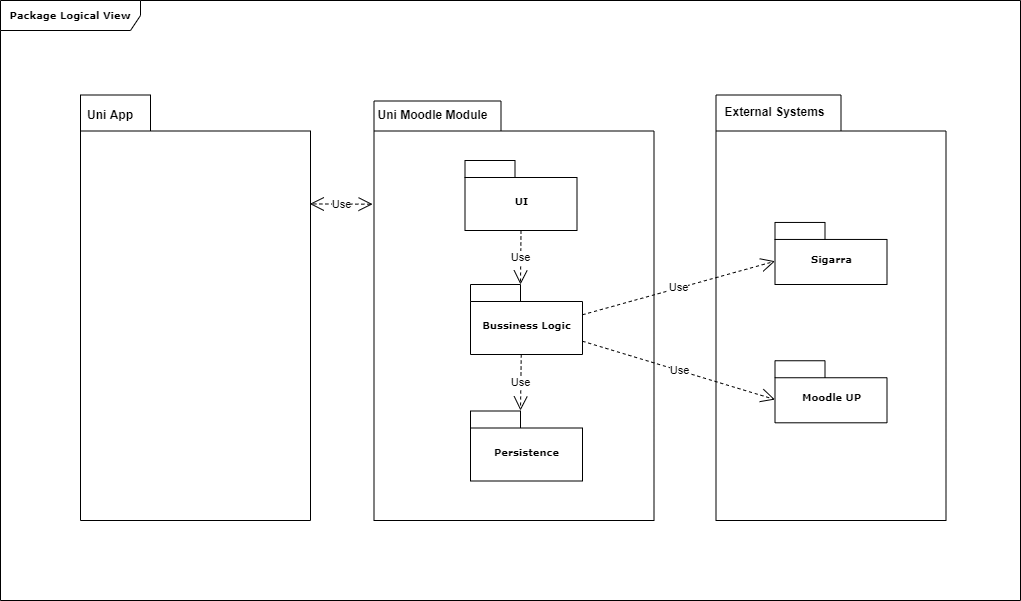

The diagram above was exported from draw.io. Its source (the exported page's mxGraphModel, read from the mxfile embedded in the PNG):
<mxGraphModel dx="1278" dy="585" grid="1" gridSize="10" guides="1" tooltips="1" connect="1" arrows="1" fold="1" page="1" pageScale="1" pageWidth="827" pageHeight="1169" background="none" math="0" shadow="0">
  <root>
    <mxCell id="0" />
    <mxCell id="1" parent="0" />
    <mxCell id="goodG3OlrUCDfTh-NmSv-11" value="&lt;span style=&quot;font-family: &amp;#34;verdana&amp;#34; ; font-size: 10px ; text-align: left&quot;&gt;&lt;b&gt;Package Logical View&lt;/b&gt;&lt;/span&gt;" style="shape=umlFrame;whiteSpace=wrap;html=1;width=140;height=30;" parent="1" vertex="1">
      <mxGeometry x="330" y="200" width="1020" height="600" as="geometry" />
    </mxCell>
    <mxCell id="goodG3OlrUCDfTh-NmSv-5" value="" style="shape=folder;fontStyle=1;spacingTop=10;tabWidth=127;tabHeight=30;tabPosition=left;html=1;rounded=0;shadow=0;comic=0;labelBackgroundColor=none;strokeColor=#000000;strokeWidth=1;fillColor=#ffffff;fontFamily=Verdana;fontSize=10;fontColor=#000000;align=center;" parent="1" vertex="1">
      <mxGeometry x="703.5" y="300.5" width="280" height="419.5" as="geometry" />
    </mxCell>
    <mxCell id="6e0c8c40b5770093-30" value="" style="group" parent="1" vertex="1" connectable="0">
      <mxGeometry x="1045.5" y="294.5" width="230" height="425.5" as="geometry" />
    </mxCell>
    <mxCell id="6e0c8c40b5770093-24" value="" style="group" parent="6e0c8c40b5770093-30" vertex="1" connectable="0">
      <mxGeometry width="230" height="425.50000000000006" as="geometry" />
    </mxCell>
    <mxCell id="6e0c8c40b5770093-25" value="" style="shape=folder;fontStyle=1;spacingTop=10;tabWidth=125;tabHeight=36;tabPosition=left;html=1;rounded=0;shadow=0;comic=0;labelBackgroundColor=none;strokeWidth=1;fontFamily=Verdana;fontSize=10;align=center;" parent="6e0c8c40b5770093-24" vertex="1">
      <mxGeometry width="230" height="425.50000000000006" as="geometry" />
    </mxCell>
    <mxCell id="6e0c8c40b5770093-27" value="Sigarra" style="shape=folder;fontStyle=1;spacingTop=10;tabWidth=50;tabHeight=17;tabPosition=left;html=1;rounded=0;shadow=0;comic=0;labelBackgroundColor=none;strokeWidth=1;fontFamily=Verdana;fontSize=10;align=center;" parent="6e0c8c40b5770093-24" vertex="1">
      <mxGeometry x="59" y="127.44562311973526" width="112" height="62.052083333333336" as="geometry" />
    </mxCell>
    <mxCell id="6e0c8c40b5770093-31" value="Moodle UP" style="shape=folder;fontStyle=1;spacingTop=10;tabWidth=50;tabHeight=17;tabPosition=left;html=1;rounded=0;shadow=0;comic=0;labelBackgroundColor=none;strokeWidth=1;fontFamily=Verdana;fontSize=10;align=center;" parent="6e0c8c40b5770093-24" vertex="1">
      <mxGeometry x="59" y="265.7486875752106" width="112" height="62.052083333333336" as="geometry" />
    </mxCell>
    <mxCell id="goodG3OlrUCDfTh-NmSv-4" value="&lt;b&gt;External Systems&lt;/b&gt;" style="text;html=1;strokeColor=none;fillColor=none;align=center;verticalAlign=middle;whiteSpace=wrap;rounded=0;" parent="6e0c8c40b5770093-24" vertex="1">
      <mxGeometry x="-5.5" y="4.434211793020458" width="129" height="26.593750000000004" as="geometry" />
    </mxCell>
    <mxCell id="6e0c8c40b5770093-33" value="" style="shape=folder;fontStyle=1;spacingTop=10;tabWidth=70;tabHeight=36;tabPosition=left;html=1;rounded=0;shadow=0;comic=0;labelBackgroundColor=none;strokeColor=#000000;strokeWidth=1;fillColor=#ffffff;fontFamily=Verdana;fontSize=10;fontColor=#000000;align=center;" parent="1" vertex="1">
      <mxGeometry x="410" y="294.5" width="230" height="425.5" as="geometry" />
    </mxCell>
    <mxCell id="6e0c8c40b5770093-42" value="UI" style="shape=folder;fontStyle=1;spacingTop=10;tabWidth=50;tabHeight=17;tabPosition=left;html=1;rounded=0;shadow=0;comic=0;labelBackgroundColor=none;strokeColor=#000000;strokeWidth=1;fillColor=#ffffff;fontFamily=Verdana;fontSize=10;fontColor=#000000;align=center;" parent="1" vertex="1">
      <mxGeometry x="794.5" y="360" width="112" height="70" as="geometry" />
    </mxCell>
    <mxCell id="6e0c8c40b5770093-43" value="Persistence" style="shape=folder;fontStyle=1;spacingTop=10;tabWidth=50;tabHeight=17;tabPosition=left;html=1;rounded=0;shadow=0;comic=0;labelBackgroundColor=none;strokeColor=#000000;strokeWidth=1;fillColor=#ffffff;fontFamily=Verdana;fontSize=10;fontColor=#000000;align=center;" parent="1" vertex="1">
      <mxGeometry x="800" y="610.5" width="112" height="70" as="geometry" />
    </mxCell>
    <mxCell id="6e0c8c40b5770093-44" value="Bussiness Logic" style="shape=folder;fontStyle=1;spacingTop=10;tabWidth=50;tabHeight=17;tabPosition=left;html=1;rounded=0;shadow=0;comic=0;labelBackgroundColor=none;strokeColor=#000000;strokeWidth=1;fillColor=#ffffff;fontFamily=Verdana;fontSize=10;fontColor=#000000;align=center;" parent="1" vertex="1">
      <mxGeometry x="800" y="484" width="112" height="70" as="geometry" />
    </mxCell>
    <mxCell id="goodG3OlrUCDfTh-NmSv-1" value="&lt;b&gt;Uni Moodle Module&lt;/b&gt;" style="text;html=1;strokeColor=none;fillColor=none;align=center;verticalAlign=middle;whiteSpace=wrap;rounded=0;" parent="1" vertex="1">
      <mxGeometry x="698" y="300" width="129" height="30" as="geometry" />
    </mxCell>
    <mxCell id="goodG3OlrUCDfTh-NmSv-6" value="&lt;b&gt;Uni App&lt;/b&gt;" style="text;html=1;strokeColor=none;fillColor=none;align=center;verticalAlign=middle;whiteSpace=wrap;rounded=0;" parent="1" vertex="1">
      <mxGeometry x="410" y="300" width="60" height="30" as="geometry" />
    </mxCell>
    <mxCell id="goodG3OlrUCDfTh-NmSv-8" value="Use" style="endArrow=open;endSize=12;dashed=1;html=1;rounded=0;entryX=0;entryY=0;entryDx=0;entryDy=38.796875;entryPerimeter=0;exitX=0;exitY=0;exitDx=112;exitDy=30.25;exitPerimeter=0;" parent="1" source="6e0c8c40b5770093-44" target="6e0c8c40b5770093-27" edge="1">
      <mxGeometry width="160" relative="1" as="geometry">
        <mxPoint x="885.5" y="512.49" as="sourcePoint" />
        <mxPoint x="1045.5" y="512.49" as="targetPoint" />
      </mxGeometry>
    </mxCell>
    <mxCell id="goodG3OlrUCDfTh-NmSv-9" value="Use" style="endArrow=open;endSize=12;dashed=1;html=1;rounded=0;entryX=0;entryY=0;entryDx=0;entryDy=38.796875;entryPerimeter=0;exitX=0;exitY=0;exitDx=112;exitDy=56.75;exitPerimeter=0;" parent="1" source="6e0c8c40b5770093-44" target="6e0c8c40b5770093-31" edge="1">
      <mxGeometry width="160" relative="1" as="geometry">
        <mxPoint x="895.5" y="522.49" as="sourcePoint" />
        <mxPoint x="1114.5" y="458.79281249999997" as="targetPoint" />
      </mxGeometry>
    </mxCell>
    <mxCell id="goodG3OlrUCDfTh-NmSv-10" value="Use" style="endArrow=open;endSize=12;dashed=1;html=1;rounded=0;exitX=-0.005;exitY=0.246;exitDx=0;exitDy=0;exitPerimeter=0;entryX=0.997;entryY=0.256;entryDx=0;entryDy=0;entryPerimeter=0;startArrow=open;startFill=0;startSize=12;" parent="1" source="goodG3OlrUCDfTh-NmSv-5" target="6e0c8c40b5770093-33" edge="1">
      <mxGeometry width="160" relative="1" as="geometry">
        <mxPoint x="510" y="443.7" as="sourcePoint" />
        <mxPoint x="620" y="404" as="targetPoint" />
      </mxGeometry>
    </mxCell>
    <mxCell id="goodG3OlrUCDfTh-NmSv-12" value="Use" style="endArrow=open;endSize=12;dashed=1;html=1;rounded=0;exitX=0.5;exitY=1;exitDx=0;exitDy=0;exitPerimeter=0;entryX=0;entryY=0;entryDx=50;entryDy=0;entryPerimeter=0;" parent="1" source="6e0c8c40b5770093-42" target="6e0c8c40b5770093-44" edge="1">
      <mxGeometry width="160" relative="1" as="geometry">
        <mxPoint x="853.34" y="470.33" as="sourcePoint" />
        <mxPoint x="697.9999999999999" y="470.002" as="targetPoint" />
      </mxGeometry>
    </mxCell>
    <mxCell id="goodG3OlrUCDfTh-NmSv-13" value="Use" style="endArrow=open;endSize=12;dashed=1;html=1;rounded=0;exitX=0.5;exitY=1;exitDx=0;exitDy=0;exitPerimeter=0;" parent="1" edge="1">
      <mxGeometry width="160" relative="1" as="geometry">
        <mxPoint x="850.74" y="554.0000000000001" as="sourcePoint" />
        <mxPoint x="850" y="610" as="targetPoint" />
      </mxGeometry>
    </mxCell>
  </root>
</mxGraphModel>